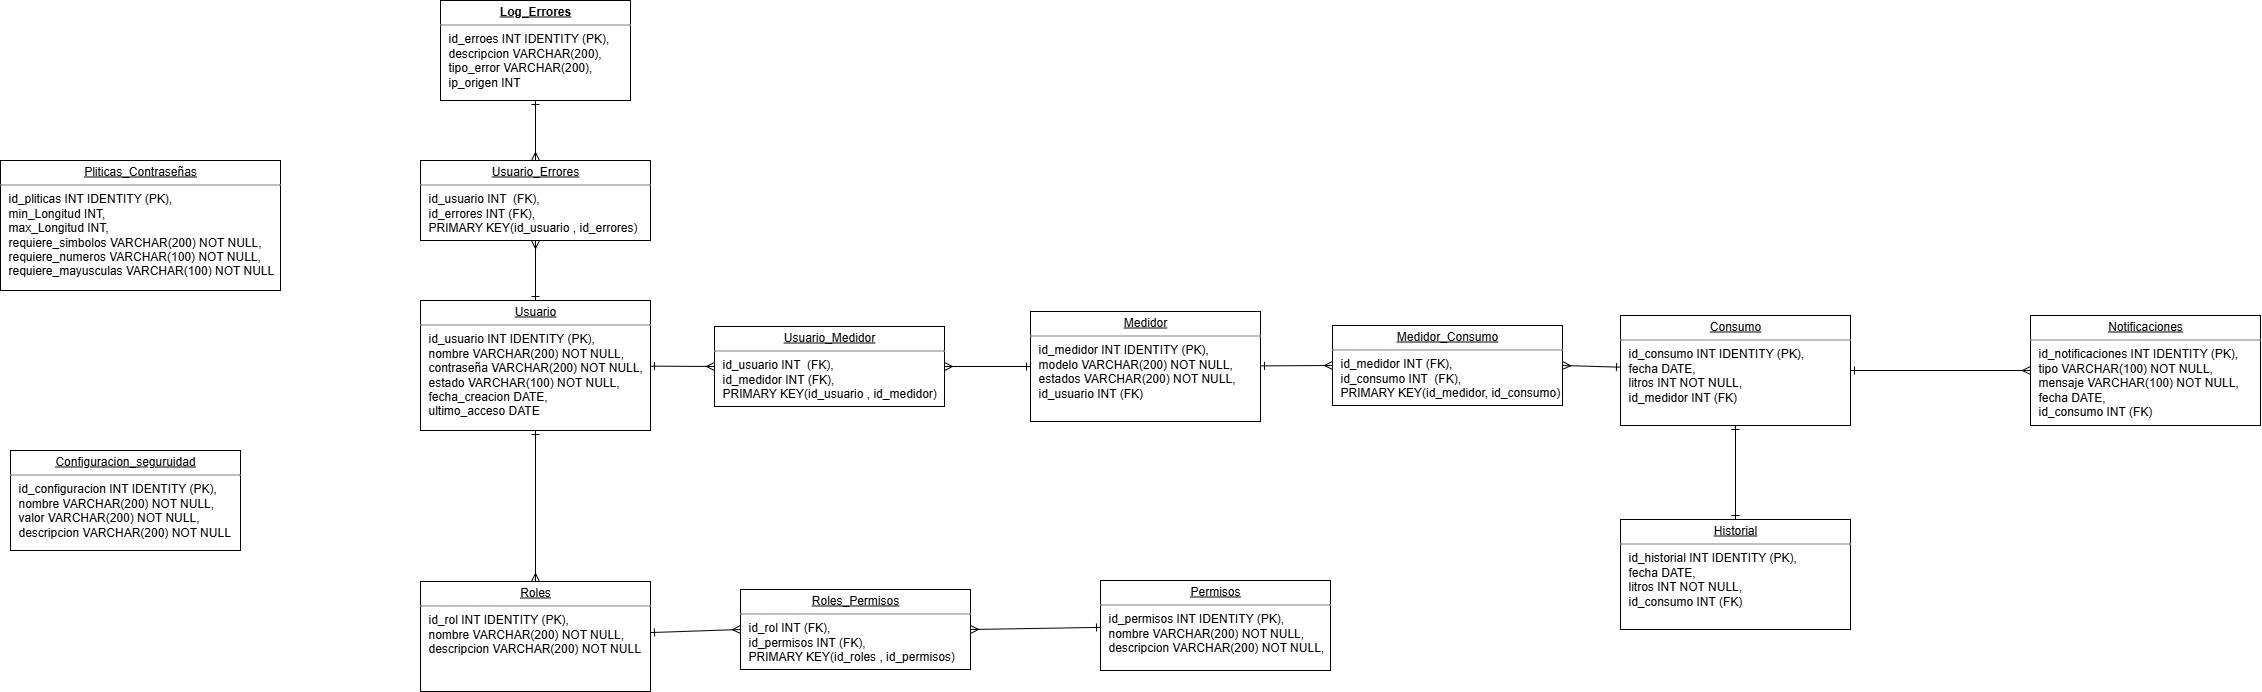

The diagram above was exported from draw.io. Its source (the exported page's mxGraphModel, read from the mxfile embedded in the PNG):
<mxGraphModel dx="2873" dy="838" grid="1" gridSize="10" guides="1" tooltips="1" connect="1" arrows="1" fold="1" page="1" pageScale="1" pageWidth="827" pageHeight="1169" math="0" shadow="0">
  <root>
    <mxCell id="0" />
    <mxCell id="1" parent="0" />
    <mxCell id="M_gy-v7Igh7nktD3n92v-20" style="edgeStyle=orthogonalEdgeStyle;rounded=0;orthogonalLoop=1;jettySize=auto;html=1;entryX=0.5;entryY=0;entryDx=0;entryDy=0;endArrow=ERmany;endFill=0;startArrow=ERone;startFill=0;" edge="1" parent="1" source="M_gy-v7Igh7nktD3n92v-1" target="M_gy-v7Igh7nktD3n92v-19">
      <mxGeometry relative="1" as="geometry" />
    </mxCell>
    <mxCell id="M_gy-v7Igh7nktD3n92v-1" value="&lt;p style=&quot;margin:0px;margin-top:4px;text-align:center;text-decoration:underline;&quot;&gt;&lt;b&gt;Log_Errores&lt;/b&gt;&lt;/p&gt;&lt;hr size=&quot;1&quot; style=&quot;border-style:solid;&quot;&gt;&lt;p style=&quot;margin:0px;margin-left:8px;&quot;&gt;id_erroes INT&amp;nbsp;&lt;span style=&quot;background-color: transparent; color: light-dark(rgb(0, 0, 0), rgb(255, 255, 255));&quot;&gt;IDENTITY&lt;/span&gt;&lt;span style=&quot;background-color: transparent; color: light-dark(rgb(0, 0, 0), rgb(255, 255, 255));&quot;&gt;&amp;nbsp;(PK),&lt;/span&gt;&lt;/p&gt;&lt;p style=&quot;margin:0px;margin-left:8px;&quot;&gt;descripcion VARCHAR(200),&lt;/p&gt;&lt;p style=&quot;margin:0px;margin-left:8px;&quot;&gt;tipo_error VARCHAR(200),&lt;/p&gt;&lt;p style=&quot;margin:0px;margin-left:8px;&quot;&gt;ip_origen INT&lt;/p&gt;" style="verticalAlign=top;align=left;overflow=fill;html=1;whiteSpace=wrap;" vertex="1" parent="1">
      <mxGeometry x="210" y="110" width="190" height="100" as="geometry" />
    </mxCell>
    <mxCell id="M_gy-v7Igh7nktD3n92v-17" style="edgeStyle=orthogonalEdgeStyle;rounded=0;orthogonalLoop=1;jettySize=auto;html=1;entryX=0.5;entryY=0;entryDx=0;entryDy=0;endArrow=ERmany;endFill=0;startArrow=ERone;startFill=0;" edge="1" parent="1" source="M_gy-v7Igh7nktD3n92v-2" target="M_gy-v7Igh7nktD3n92v-5">
      <mxGeometry relative="1" as="geometry" />
    </mxCell>
    <mxCell id="M_gy-v7Igh7nktD3n92v-21" style="edgeStyle=orthogonalEdgeStyle;rounded=0;orthogonalLoop=1;jettySize=auto;html=1;entryX=0.5;entryY=1;entryDx=0;entryDy=0;endArrow=ERmany;endFill=0;startArrow=ERone;startFill=0;" edge="1" parent="1" source="M_gy-v7Igh7nktD3n92v-2" target="M_gy-v7Igh7nktD3n92v-19">
      <mxGeometry relative="1" as="geometry" />
    </mxCell>
    <mxCell id="M_gy-v7Igh7nktD3n92v-22" style="rounded=0;orthogonalLoop=1;jettySize=auto;html=1;entryX=0;entryY=0.5;entryDx=0;entryDy=0;endArrow=ERmany;endFill=0;startArrow=ERone;startFill=0;" edge="1" parent="1" source="M_gy-v7Igh7nktD3n92v-2" target="M_gy-v7Igh7nktD3n92v-15">
      <mxGeometry relative="1" as="geometry" />
    </mxCell>
    <mxCell id="M_gy-v7Igh7nktD3n92v-2" value="&lt;p style=&quot;margin:0px;margin-top:4px;text-align:center;text-decoration:underline;&quot;&gt;Usuario&lt;/p&gt;&lt;hr size=&quot;1&quot; style=&quot;border-style:solid;&quot;&gt;&lt;p style=&quot;margin:0px;margin-left:8px;&quot;&gt;id_usuario INT IDENTITY (PK),&lt;/p&gt;&lt;p style=&quot;margin:0px;margin-left:8px;&quot;&gt;nombre VARCHAR(200) NOT NULL,&lt;/p&gt;&lt;p style=&quot;margin:0px;margin-left:8px;&quot;&gt;contraseña VARCHAR(200)&amp;nbsp;&lt;span style=&quot;background-color: transparent; color: light-dark(rgb(0, 0, 0), rgb(255, 255, 255));&quot;&gt;NOT NULL&lt;/span&gt;&lt;span style=&quot;background-color: transparent; color: light-dark(rgb(0, 0, 0), rgb(255, 255, 255));&quot;&gt;,&lt;/span&gt;&lt;/p&gt;&lt;p style=&quot;margin:0px;margin-left:8px;&quot;&gt;estado&amp;nbsp;&lt;span style=&quot;background-color: transparent; color: light-dark(rgb(0, 0, 0), rgb(255, 255, 255));&quot;&gt;VARCHAR(100)&amp;nbsp;&lt;/span&gt;&lt;span style=&quot;background-color: transparent; color: light-dark(rgb(0, 0, 0), rgb(255, 255, 255));&quot;&gt;NOT NULL&lt;/span&gt;&lt;span style=&quot;background-color: transparent; color: light-dark(rgb(0, 0, 0), rgb(255, 255, 255));&quot;&gt;,&lt;/span&gt;&lt;/p&gt;&lt;p style=&quot;margin:0px;margin-left:8px;&quot;&gt;fecha_creacion DATE,&lt;/p&gt;&lt;p style=&quot;margin:0px;margin-left:8px;&quot;&gt;ultimo_acceso&amp;nbsp;&lt;span style=&quot;background-color: transparent; color: light-dark(rgb(0, 0, 0), rgb(255, 255, 255));&quot;&gt;DATE&lt;/span&gt;&lt;/p&gt;" style="verticalAlign=top;align=left;overflow=fill;html=1;whiteSpace=wrap;" vertex="1" parent="1">
      <mxGeometry x="190" y="410" width="230" height="130" as="geometry" />
    </mxCell>
    <mxCell id="M_gy-v7Igh7nktD3n92v-26" style="rounded=0;orthogonalLoop=1;jettySize=auto;html=1;entryX=0;entryY=0.5;entryDx=0;entryDy=0;endArrow=ERmany;endFill=0;startArrow=ERone;startFill=0;" edge="1" parent="1" source="M_gy-v7Igh7nktD3n92v-5" target="M_gy-v7Igh7nktD3n92v-14">
      <mxGeometry relative="1" as="geometry" />
    </mxCell>
    <mxCell id="M_gy-v7Igh7nktD3n92v-5" value="&lt;p style=&quot;margin:0px;margin-top:4px;text-align:center;text-decoration:underline;&quot;&gt;Roles&lt;/p&gt;&lt;hr size=&quot;1&quot; style=&quot;border-style:solid;&quot;&gt;&lt;p style=&quot;margin:0px;margin-left:8px;&quot;&gt;id_rol INT IDENTITY (PK),&lt;/p&gt;&lt;p style=&quot;margin:0px;margin-left:8px;&quot;&gt;nombre VARCHAR(200) NOT NULL,&lt;/p&gt;&lt;p style=&quot;margin:0px;margin-left:8px;&quot;&gt;descripcion VARCHAR(200)&amp;nbsp;&lt;span style=&quot;background-color: transparent; color: light-dark(rgb(0, 0, 0), rgb(255, 255, 255));&quot;&gt;NOT NULL&lt;/span&gt;&lt;/p&gt;" style="verticalAlign=top;align=left;overflow=fill;html=1;whiteSpace=wrap;" vertex="1" parent="1">
      <mxGeometry x="190" y="691" width="230" height="110" as="geometry" />
    </mxCell>
    <mxCell id="M_gy-v7Igh7nktD3n92v-23" style="edgeStyle=orthogonalEdgeStyle;rounded=0;orthogonalLoop=1;jettySize=auto;html=1;entryX=1;entryY=0.5;entryDx=0;entryDy=0;endArrow=ERmany;endFill=0;startArrow=ERone;startFill=0;" edge="1" parent="1" source="M_gy-v7Igh7nktD3n92v-6" target="M_gy-v7Igh7nktD3n92v-15">
      <mxGeometry relative="1" as="geometry" />
    </mxCell>
    <mxCell id="M_gy-v7Igh7nktD3n92v-24" style="rounded=0;orthogonalLoop=1;jettySize=auto;html=1;entryX=0;entryY=0.5;entryDx=0;entryDy=0;startArrow=ERone;startFill=0;endArrow=ERmany;endFill=0;" edge="1" parent="1" source="M_gy-v7Igh7nktD3n92v-6" target="M_gy-v7Igh7nktD3n92v-16">
      <mxGeometry relative="1" as="geometry" />
    </mxCell>
    <mxCell id="M_gy-v7Igh7nktD3n92v-6" value="&lt;p style=&quot;margin:0px;margin-top:4px;text-align:center;text-decoration:underline;&quot;&gt;Medidor&lt;/p&gt;&lt;hr size=&quot;1&quot; style=&quot;border-style:solid;&quot;&gt;&lt;p style=&quot;margin:0px;margin-left:8px;&quot;&gt;id_medidor INT IDENTITY (PK),&lt;/p&gt;&lt;p style=&quot;margin:0px;margin-left:8px;&quot;&gt;modelo VARCHAR(200) NOT NULL,&lt;/p&gt;&lt;p style=&quot;margin:0px;margin-left:8px;&quot;&gt;estados VARCHAR(200)&amp;nbsp;&lt;span style=&quot;background-color: transparent; color: light-dark(rgb(0, 0, 0), rgb(255, 255, 255));&quot;&gt;NOT NULL,&lt;/span&gt;&lt;/p&gt;&lt;p style=&quot;margin:0px;margin-left:8px;&quot;&gt;&lt;span style=&quot;background-color: transparent; color: light-dark(rgb(0, 0, 0), rgb(255, 255, 255));&quot;&gt;id_usuario INT (FK)&lt;/span&gt;&lt;/p&gt;" style="verticalAlign=top;align=left;overflow=fill;html=1;whiteSpace=wrap;" vertex="1" parent="1">
      <mxGeometry x="800" y="421" width="230" height="110" as="geometry" />
    </mxCell>
    <mxCell id="M_gy-v7Igh7nktD3n92v-27" style="rounded=0;orthogonalLoop=1;jettySize=auto;html=1;entryX=1;entryY=0.5;entryDx=0;entryDy=0;startArrow=ERone;startFill=0;endArrow=ERmany;endFill=0;" edge="1" parent="1" source="M_gy-v7Igh7nktD3n92v-7" target="M_gy-v7Igh7nktD3n92v-14">
      <mxGeometry relative="1" as="geometry" />
    </mxCell>
    <mxCell id="M_gy-v7Igh7nktD3n92v-7" value="&lt;p style=&quot;margin:0px;margin-top:4px;text-align:center;text-decoration:underline;&quot;&gt;Permisos&lt;/p&gt;&lt;hr size=&quot;1&quot; style=&quot;border-style:solid;&quot;&gt;&lt;p style=&quot;margin:0px;margin-left:8px;&quot;&gt;id_permisos INT IDENTITY (PK),&lt;/p&gt;&lt;p style=&quot;margin:0px;margin-left:8px;&quot;&gt;nombre VARCHAR(200) NOT NULL,&lt;/p&gt;&lt;p style=&quot;margin:0px;margin-left:8px;&quot;&gt;descripcion VARCHAR(200)&amp;nbsp;&lt;span style=&quot;background-color: transparent; color: light-dark(rgb(0, 0, 0), rgb(255, 255, 255));&quot;&gt;NOT NULL,&lt;/span&gt;&lt;/p&gt;" style="verticalAlign=top;align=left;overflow=fill;html=1;whiteSpace=wrap;" vertex="1" parent="1">
      <mxGeometry x="870" y="690" width="230" height="90" as="geometry" />
    </mxCell>
    <mxCell id="M_gy-v7Igh7nktD3n92v-11" style="edgeStyle=orthogonalEdgeStyle;rounded=0;orthogonalLoop=1;jettySize=auto;html=1;entryX=0.5;entryY=0;entryDx=0;entryDy=0;startArrow=ERone;startFill=0;endArrow=ERone;endFill=0;" edge="1" parent="1" source="M_gy-v7Igh7nktD3n92v-8" target="M_gy-v7Igh7nktD3n92v-10">
      <mxGeometry relative="1" as="geometry" />
    </mxCell>
    <mxCell id="M_gy-v7Igh7nktD3n92v-12" style="edgeStyle=orthogonalEdgeStyle;rounded=0;orthogonalLoop=1;jettySize=auto;html=1;entryX=0;entryY=0.5;entryDx=0;entryDy=0;endArrow=ERmany;endFill=0;startArrow=ERone;startFill=0;" edge="1" parent="1" source="M_gy-v7Igh7nktD3n92v-8" target="M_gy-v7Igh7nktD3n92v-9">
      <mxGeometry relative="1" as="geometry" />
    </mxCell>
    <mxCell id="M_gy-v7Igh7nktD3n92v-25" style="rounded=0;orthogonalLoop=1;jettySize=auto;html=1;entryX=1;entryY=0.5;entryDx=0;entryDy=0;endArrow=ERmany;endFill=0;startArrow=ERone;startFill=0;" edge="1" parent="1" source="M_gy-v7Igh7nktD3n92v-8" target="M_gy-v7Igh7nktD3n92v-16">
      <mxGeometry relative="1" as="geometry" />
    </mxCell>
    <mxCell id="M_gy-v7Igh7nktD3n92v-8" value="&lt;p style=&quot;margin:0px;margin-top:4px;text-align:center;text-decoration:underline;&quot;&gt;Consumo&lt;/p&gt;&lt;hr size=&quot;1&quot; style=&quot;border-style:solid;&quot;&gt;&lt;p style=&quot;margin:0px;margin-left:8px;&quot;&gt;id_consumo INT IDENTITY (PK),&lt;/p&gt;&lt;p style=&quot;margin:0px;margin-left:8px;&quot;&gt;fecha DATE,&lt;/p&gt;&lt;p style=&quot;margin:0px;margin-left:8px;&quot;&gt;litros INT NOT NULL&lt;span style=&quot;background-color: transparent; color: light-dark(rgb(0, 0, 0), rgb(255, 255, 255));&quot;&gt;,&lt;/span&gt;&lt;/p&gt;&lt;p style=&quot;margin:0px;margin-left:8px;&quot;&gt;&lt;span style=&quot;background-color: transparent; color: light-dark(rgb(0, 0, 0), rgb(255, 255, 255));&quot;&gt;id_medidor INT (FK)&lt;/span&gt;&lt;/p&gt;" style="verticalAlign=top;align=left;overflow=fill;html=1;whiteSpace=wrap;" vertex="1" parent="1">
      <mxGeometry x="1390" y="425" width="230" height="110" as="geometry" />
    </mxCell>
    <mxCell id="M_gy-v7Igh7nktD3n92v-9" value="&lt;p style=&quot;margin:0px;margin-top:4px;text-align:center;text-decoration:underline;&quot;&gt;Notificaciones&lt;/p&gt;&lt;hr size=&quot;1&quot; style=&quot;border-style:solid;&quot;&gt;&lt;p style=&quot;margin:0px;margin-left:8px;&quot;&gt;id_notificaciones INT IDENTITY (PK),&lt;/p&gt;&lt;p style=&quot;margin:0px;margin-left:8px;&quot;&gt;tipo VARCHAR(100) NOT NULL,&lt;/p&gt;&lt;p style=&quot;margin:0px;margin-left:8px;&quot;&gt;mensaje&amp;nbsp;&lt;span style=&quot;background-color: transparent; color: light-dark(rgb(0, 0, 0), rgb(255, 255, 255));&quot;&gt;VARCHAR(100) NOT NULL,&lt;/span&gt;&lt;/p&gt;&lt;p style=&quot;margin:0px;margin-left:8px;&quot;&gt;&lt;span style=&quot;background-color: transparent; color: light-dark(rgb(0, 0, 0), rgb(255, 255, 255));&quot;&gt;fecha DATE,&lt;/span&gt;&lt;/p&gt;&lt;p style=&quot;margin:0px;margin-left:8px;&quot;&gt;&lt;span style=&quot;background-color: transparent; color: light-dark(rgb(0, 0, 0), rgb(255, 255, 255));&quot;&gt;id_consumo INT (FK)&lt;/span&gt;&lt;/p&gt;" style="verticalAlign=top;align=left;overflow=fill;html=1;whiteSpace=wrap;" vertex="1" parent="1">
      <mxGeometry x="1800" y="425" width="230" height="110" as="geometry" />
    </mxCell>
    <mxCell id="M_gy-v7Igh7nktD3n92v-10" value="&lt;p style=&quot;margin:0px;margin-top:4px;text-align:center;text-decoration:underline;&quot;&gt;Historial&lt;/p&gt;&lt;hr size=&quot;1&quot; style=&quot;border-style:solid;&quot;&gt;&lt;p style=&quot;margin:0px;margin-left:8px;&quot;&gt;id_historial INT IDENTITY (PK),&lt;/p&gt;&lt;p style=&quot;margin:0px;margin-left:8px;&quot;&gt;fecha DATE,&lt;/p&gt;&lt;p style=&quot;margin:0px;margin-left:8px;&quot;&gt;litros INT NOT NULL&lt;span style=&quot;background-color: transparent; color: light-dark(rgb(0, 0, 0), rgb(255, 255, 255));&quot;&gt;,&lt;/span&gt;&lt;/p&gt;&lt;p style=&quot;margin:0px;margin-left:8px;&quot;&gt;&lt;span style=&quot;background-color: transparent; color: light-dark(rgb(0, 0, 0), rgb(255, 255, 255));&quot;&gt;id_consumo INT (FK)&lt;/span&gt;&lt;/p&gt;" style="verticalAlign=top;align=left;overflow=fill;html=1;whiteSpace=wrap;" vertex="1" parent="1">
      <mxGeometry x="1390" y="629" width="230" height="110" as="geometry" />
    </mxCell>
    <mxCell id="M_gy-v7Igh7nktD3n92v-14" value="&lt;p style=&quot;margin:0px;margin-top:4px;text-align:center;text-decoration:underline;&quot;&gt;Roles_Permisos&lt;/p&gt;&lt;hr size=&quot;1&quot; style=&quot;border-style:solid;&quot;&gt;&lt;p style=&quot;margin:0px;margin-left:8px;&quot;&gt;id_rol INT (FK),&lt;/p&gt;&lt;p style=&quot;margin:0px;margin-left:8px;&quot;&gt;&lt;span style=&quot;background-color: transparent; color: light-dark(rgb(0, 0, 0), rgb(255, 255, 255));&quot;&gt;id_permisos&amp;nbsp;&lt;/span&gt;INT (FK),&lt;/p&gt;&lt;p style=&quot;margin:0px;margin-left:8px;&quot;&gt;PRIMARY KEY(id_roles , id_permisos)&lt;/p&gt;" style="verticalAlign=top;align=left;overflow=fill;html=1;whiteSpace=wrap;" vertex="1" parent="1">
      <mxGeometry x="510" y="699" width="230" height="80" as="geometry" />
    </mxCell>
    <mxCell id="M_gy-v7Igh7nktD3n92v-15" value="&lt;p style=&quot;margin:0px;margin-top:4px;text-align:center;text-decoration:underline;&quot;&gt;Usuario_Medidor&lt;/p&gt;&lt;hr size=&quot;1&quot; style=&quot;border-style:solid;&quot;&gt;&lt;p style=&quot;margin:0px;margin-left:8px;&quot;&gt;id_usuario INT&amp;nbsp; (FK),&lt;/p&gt;&lt;p style=&quot;margin:0px;margin-left:8px;&quot;&gt;&lt;span style=&quot;background-color: transparent; color: light-dark(rgb(0, 0, 0), rgb(255, 255, 255));&quot;&gt;id_medidor&lt;/span&gt;&lt;span style=&quot;background-color: transparent; color: light-dark(rgb(0, 0, 0), rgb(255, 255, 255));&quot;&gt;&amp;nbsp;&lt;/span&gt;INT (FK),&lt;/p&gt;&lt;p style=&quot;margin:0px;margin-left:8px;&quot;&gt;PRIMARY KEY(id_usuario , id_medidor)&lt;/p&gt;" style="verticalAlign=top;align=left;overflow=fill;html=1;whiteSpace=wrap;" vertex="1" parent="1">
      <mxGeometry x="484" y="436" width="230" height="80" as="geometry" />
    </mxCell>
    <mxCell id="M_gy-v7Igh7nktD3n92v-16" value="&lt;p style=&quot;margin:0px;margin-top:4px;text-align:center;text-decoration:underline;&quot;&gt;Medidor_Consumo&lt;/p&gt;&lt;hr size=&quot;1&quot; style=&quot;border-style:solid;&quot;&gt;&lt;p style=&quot;margin:0px;margin-left:8px;&quot;&gt;&lt;span style=&quot;background-color: transparent; color: light-dark(rgb(0, 0, 0), rgb(255, 255, 255));&quot;&gt;id_medidor&lt;/span&gt;&lt;span style=&quot;background-color: transparent; color: light-dark(rgb(0, 0, 0), rgb(255, 255, 255));&quot;&gt;&amp;nbsp;&lt;/span&gt;&lt;span style=&quot;background-color: transparent; color: light-dark(rgb(0, 0, 0), rgb(255, 255, 255));&quot;&gt;INT (FK),&lt;/span&gt;&lt;/p&gt;&lt;p style=&quot;margin:0px;margin-left:8px;&quot;&gt;&lt;span style=&quot;color: light-dark(rgb(0, 0, 0), rgb(255, 255, 255)); background-color: transparent;&quot;&gt;id_consumo&lt;/span&gt;&amp;nbsp;INT&amp;nbsp; (FK),&lt;/p&gt;&lt;p style=&quot;margin:0px;margin-left:8px;&quot;&gt;PRIMARY KEY(id_medidor, id_consumo)&lt;/p&gt;" style="verticalAlign=top;align=left;overflow=fill;html=1;whiteSpace=wrap;" vertex="1" parent="1">
      <mxGeometry x="1102" y="435" width="230" height="80" as="geometry" />
    </mxCell>
    <mxCell id="M_gy-v7Igh7nktD3n92v-19" value="&lt;p style=&quot;margin:0px;margin-top:4px;text-align:center;text-decoration:underline;&quot;&gt;Usuario_Errores&lt;/p&gt;&lt;hr size=&quot;1&quot; style=&quot;border-style:solid;&quot;&gt;&lt;p style=&quot;margin:0px;margin-left:8px;&quot;&gt;id_usuario INT&amp;nbsp; (FK),&lt;/p&gt;&lt;p style=&quot;margin:0px;margin-left:8px;&quot;&gt;&lt;span style=&quot;background-color: transparent; color: light-dark(rgb(0, 0, 0), rgb(255, 255, 255));&quot;&gt;id_errores&amp;nbsp;&lt;/span&gt;INT (FK),&lt;/p&gt;&lt;p style=&quot;margin:0px;margin-left:8px;&quot;&gt;PRIMARY KEY(id_usuario ,&amp;nbsp;&lt;span style=&quot;background-color: transparent; color: light-dark(rgb(0, 0, 0), rgb(255, 255, 255));&quot;&gt;id_errores&lt;/span&gt;&lt;span style=&quot;background-color: transparent; color: light-dark(rgb(0, 0, 0), rgb(255, 255, 255));&quot;&gt;)&lt;/span&gt;&lt;/p&gt;" style="verticalAlign=top;align=left;overflow=fill;html=1;whiteSpace=wrap;" vertex="1" parent="1">
      <mxGeometry x="190" y="270" width="230" height="80" as="geometry" />
    </mxCell>
    <mxCell id="M_gy-v7Igh7nktD3n92v-28" value="&lt;p style=&quot;margin:0px;margin-top:4px;text-align:center;text-decoration:underline;&quot;&gt;Pliticas_Contraseñas&lt;/p&gt;&lt;hr size=&quot;1&quot; style=&quot;border-style:solid;&quot;&gt;&lt;p style=&quot;margin:0px;margin-left:8px;&quot;&gt;id_pliticas INT IDENTITY (PK),&lt;/p&gt;&lt;p style=&quot;margin:0px;margin-left:8px;&quot;&gt;min_Longitud INT,&lt;/p&gt;&lt;p style=&quot;margin:0px;margin-left:8px;&quot;&gt;max_Longitud INT,&lt;/p&gt;&lt;p style=&quot;margin:0px;margin-left:8px;&quot;&gt;requiere_simbolos VARCHAR(200)&amp;nbsp;&lt;span style=&quot;background-color: transparent; color: light-dark(rgb(0, 0, 0), rgb(255, 255, 255));&quot;&gt;NOT NULL&lt;/span&gt;&lt;span style=&quot;background-color: transparent; color: light-dark(rgb(0, 0, 0), rgb(255, 255, 255));&quot;&gt;,&lt;/span&gt;&lt;/p&gt;&lt;p style=&quot;margin:0px;margin-left:8px;&quot;&gt;&lt;span style=&quot;background-color: transparent; color: light-dark(rgb(0, 0, 0), rgb(255, 255, 255));&quot;&gt;requiere_numeros&amp;nbsp;&lt;/span&gt;&lt;span style=&quot;background-color: transparent; color: light-dark(rgb(0, 0, 0), rgb(255, 255, 255));&quot;&gt;VARCHAR(100)&amp;nbsp;&lt;/span&gt;&lt;span style=&quot;background-color: transparent; color: light-dark(rgb(0, 0, 0), rgb(255, 255, 255));&quot;&gt;NOT NULL&lt;/span&gt;&lt;span style=&quot;background-color: transparent; color: light-dark(rgb(0, 0, 0), rgb(255, 255, 255));&quot;&gt;,&lt;/span&gt;&lt;/p&gt;&lt;p style=&quot;margin:0px;margin-left:8px;&quot;&gt;&lt;span style=&quot;background-color: transparent; color: light-dark(rgb(0, 0, 0), rgb(255, 255, 255));&quot;&gt;requiere_mayusculas&lt;/span&gt;&amp;nbsp;&lt;span style=&quot;background-color: transparent; color: light-dark(rgb(0, 0, 0), rgb(255, 255, 255));&quot;&gt;VARCHAR(100)&amp;nbsp;&lt;/span&gt;&lt;span style=&quot;background-color: transparent; color: light-dark(rgb(0, 0, 0), rgb(255, 255, 255));&quot;&gt;NOT NULL&lt;/span&gt;&lt;/p&gt;" style="verticalAlign=top;align=left;overflow=fill;html=1;whiteSpace=wrap;" vertex="1" parent="1">
      <mxGeometry x="-230" y="270" width="280" height="130" as="geometry" />
    </mxCell>
    <mxCell id="M_gy-v7Igh7nktD3n92v-29" value="&lt;p style=&quot;margin:0px;margin-top:4px;text-align:center;text-decoration:underline;&quot;&gt;Configuracion_seguruidad&lt;/p&gt;&lt;hr size=&quot;1&quot; style=&quot;border-style:solid;&quot;&gt;&lt;p style=&quot;margin:0px;margin-left:8px;&quot;&gt;id_configuracion INT IDENTITY (PK),&lt;/p&gt;&lt;p style=&quot;margin:0px;margin-left:8px;&quot;&gt;nombre VARCHAR(200) NOT NULL,&lt;/p&gt;&lt;p style=&quot;margin:0px;margin-left:8px;&quot;&gt;valor VARCHAR(200)&amp;nbsp;&lt;span style=&quot;background-color: transparent; color: light-dark(rgb(0, 0, 0), rgb(255, 255, 255));&quot;&gt;NOT NULL&lt;/span&gt;&lt;span style=&quot;background-color: transparent; color: light-dark(rgb(0, 0, 0), rgb(255, 255, 255));&quot;&gt;,&lt;/span&gt;&lt;/p&gt;&lt;p style=&quot;margin:0px;margin-left:8px;&quot;&gt;descripcion&amp;nbsp;&lt;span style=&quot;background-color: transparent; color: light-dark(rgb(0, 0, 0), rgb(255, 255, 255));&quot;&gt;VARCHAR(200)&amp;nbsp;&lt;/span&gt;&lt;span style=&quot;background-color: transparent; color: light-dark(rgb(0, 0, 0), rgb(255, 255, 255));&quot;&gt;NOT NULL&lt;/span&gt;&lt;/p&gt;" style="verticalAlign=top;align=left;overflow=fill;html=1;whiteSpace=wrap;" vertex="1" parent="1">
      <mxGeometry x="-220" y="560" width="230" height="100" as="geometry" />
    </mxCell>
  </root>
</mxGraphModel>